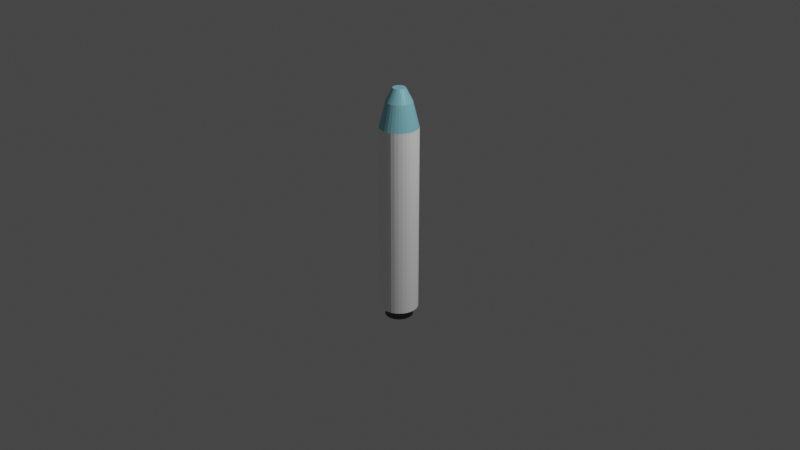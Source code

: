 # Source: rocket.blend  (saved by Blender 3.5.10; exported with 4.5.12 LTS)
import bpy
from mathutils import Matrix  # noqa: F401  (used for matrix-valued properties, if any)

bpy.ops.wm.read_factory_settings(use_empty=True)
scene = bpy.context.scene
scene.name = 'Scene'

# ---- collections
col_collection = bpy.data.collections.new('Collection'); scene.collection.children.link(col_collection)

# ---- materials (node trees are filled in below, after node groups)
mat_steel = bpy.data.materials.new('Steel')
mat_steel.alpha_threshold = 0.0
mat_steel.use_transparent_shadow = False
mat_steel.roughness = 0.5
mat_steel.line_color = (0.0, 0.0, 0.0, 1.0)
mat_engine = bpy.data.materials.new('Engine')
mat_engine.use_transparent_shadow = False
mat_nosecone = bpy.data.materials.new('Nosecone')
mat_nosecone.use_transparent_shadow = False

# ---- material node trees
mat_steel.use_nodes = True; mat_steel.node_tree.nodes.clear()
_N = mat_steel.node_tree.nodes; _L = mat_steel.node_tree.links
n0 = _N.new('ShaderNodeOutputMaterial'); n0.name = 'Material Output'; n0.location = (300, 300)
n1 = _N.new('ShaderNodeBsdfPrincipled'); n1.name = 'Principled BSDF'; n1.location = (10, 300)
n1.distribution = 'GGX'
n1.subsurface_method = 'RANDOM_WALK_SKIN'
n1.inputs[0].default_value = (1.0, 1.0, 1.0, 1.0)
n1.inputs[2].default_value = 0.6892
n1.inputs[3].default_value = 1.45
n1.inputs[27].default_value = (0.0, 0.0, 0.0, 1.0)
n1.inputs[28].default_value = 1.0
_L.new(n1.outputs[0], n0.inputs[0])
n0.is_active_output = True
mat_engine.use_nodes = True; mat_engine.node_tree.nodes.clear()
_N = mat_engine.node_tree.nodes; _L = mat_engine.node_tree.links
n0 = _N.new('ShaderNodeBsdfPrincipled'); n0.name = 'Principled BSDF'; n0.location = (10, 300)
n0.distribution = 'GGX'
n0.subsurface_method = 'RANDOM_WALK_SKIN'
n0.inputs[0].default_value = (0.08747, 0.08747, 0.08747, 1.0)
n0.inputs[1].default_value = 0.5351
n0.inputs[2].default_value = 0.2459
n0.inputs[3].default_value = 1.45
n0.inputs[27].default_value = (0.0, 0.0, 0.0, 1.0)
n0.inputs[28].default_value = 1.0
n1 = _N.new('ShaderNodeOutputMaterial'); n1.name = 'Material Output'; n1.location = (300, 300)
_L.new(n0.outputs[0], n1.inputs[0])
n1.is_active_output = True
mat_nosecone.use_nodes = True; mat_nosecone.node_tree.nodes.clear()
_N = mat_nosecone.node_tree.nodes; _L = mat_nosecone.node_tree.links
n0 = _N.new('ShaderNodeBsdfPrincipled'); n0.name = 'Principled BSDF'; n0.location = (10, 300)
n0.distribution = 'GGX'
n0.subsurface_method = 'RANDOM_WALK_SKIN'
n0.inputs[0].default_value = (0.292, 0.689, 0.8, 1.0)
n0.inputs[1].default_value = 0.1514
n0.inputs[2].default_value = 0.3162
n0.inputs[3].default_value = 1.45
n0.inputs[27].default_value = (0.0, 0.0, 0.0, 1.0)
n0.inputs[28].default_value = 1.0
n1 = _N.new('ShaderNodeOutputMaterial'); n1.name = 'Material Output'; n1.location = (300, 300)
_L.new(n0.outputs[0], n1.inputs[0])
n1.is_active_output = True

# ---- world
world_world = bpy.data.worlds.new('World'); scene.world = world_world
world_world.use_nodes = True; world_world.node_tree.nodes.clear()
_N = world_world.node_tree.nodes; _L = world_world.node_tree.links
n0 = _N.new('ShaderNodeOutputWorld'); n0.name = 'World Output'; n0.location = (300, 300)
n1 = _N.new('ShaderNodeBackground'); n1.name = 'Background'; n1.location = (10, 300)
n1.inputs[0].default_value = (0.05088, 0.05088, 0.05088, 1.0)
_L.new(n1.outputs[0], n0.inputs[0])
n0.is_active_output = True
world_world.color = (0.05088, 0.05088, 0.05088)
world_world.use_sun_shadow = False
world_world.sun_shadow_jitter_overblur = 0.0

# ---- cameras
cam_camera = bpy.data.cameras.new('Camera')
cam_camera.clip_end = 100.0
cam_camera.ortho_scale = 7.314

# ---- lights
light_light = bpy.data.lights.new('Light', 'POINT')
light_light.transmission_factor = 0.0
light_light.energy = 1000.0
light_light.shadow_soft_size = 0.1
light_light.shadow_maximum_resolution = 0.006
light_light.use_absolute_resolution = True

# ---- meshes
me_cylinder = bpy.data.meshes.new('Cylinder')
me_cylinder.from_pydata([(0.0, 1.0, -1.0), (0.0, 1.0, 1.0), (0.1951, 0.9808, -1.0), (0.1951, 0.9808, 1.0), (0.3827, 0.9239, -1.0), (0.3827, 0.9239, 1.0), (0.5556, 0.8315, -1.0), (0.5556, 0.8315, 1.0), (0.7071, 0.7071, -1.0), (0.7071, 0.7071, 1.0), (0.8315, 0.5556, -1.0), (0.8315, 0.5556, 1.0), (0.9239, 0.3827, -1.0), (0.9239, 0.3827, 1.0), (0.9808, 0.1951, -1.0), (0.9808, 0.1951, 1.0), (1.0, 0.0, -1.0), (1.0, 0.0, 1.0), (0.9808, -0.1951, -1.0), (0.9808, -0.1951, 1.0), (0.9239, -0.3827, -1.0), (0.9239, -0.3827, 1.0), (0.8315, -0.5556, -1.0), (0.8315, -0.5556, 1.0), (0.7071, -0.7071, -1.0), (0.7071, -0.7071, 1.0), (0.5556, -0.8315, -1.0), (0.5556, -0.8315, 1.0), (0.3827, -0.9239, -1.0), (0.3827, -0.9239, 1.0), (0.1951, -0.9808, -1.0), (0.1951, -0.9808, 1.0), (0.0, -1.0, -1.0), (0.0, -1.0, 1.0), (-0.1951, -0.9808, -1.0), (-0.1951, -0.9808, 1.0), (-0.3827, -0.9239, -1.0), (-0.3827, -0.9239, 1.0), (-0.5556, -0.8315, -1.0), (-0.5556, -0.8315, 1.0), (-0.7071, -0.7071, -1.0), (-0.7071, -0.7071, 1.0), (-0.8315, -0.5556, -1.0), (-0.8315, -0.5556, 1.0), (-0.9239, -0.3827, -1.0), (-0.9239, -0.3827, 1.0), (-0.9808, -0.1951, -1.0), (-0.9808, -0.1951, 1.0), (-1.0, 0.0, -1.0), (-1.0, 0.0, 1.0), (-0.9808, 0.1951, -1.0), (-0.9808, 0.1951, 1.0), (-0.9239, 0.3827, -1.0), (-0.9239, 0.3827, 1.0), (-0.8315, 0.5556, -1.0), (-0.8315, 0.5556, 1.0), (-0.7071, 0.7071, -1.0), (-0.7071, 0.7071, 1.0), (-0.5556, 0.8315, -1.0), (-0.5556, 0.8315, 1.0), (-0.3827, 0.9239, -1.0), (-0.3827, 0.9239, 1.0), (-0.1951, 0.9808, -1.0), (-0.1951, 0.9808, 1.0)], [], [(0, 1, 3, 2), (2, 3, 5, 4), (4, 5, 7, 6), (6, 7, 9, 8), (8, 9, 11, 10), (10, 11, 13, 12), (12, 13, 15, 14), (14, 15, 17, 16), (16, 17, 19, 18), (18, 19, 21, 20), (20, 21, 23, 22), (22, 23, 25, 24), (24, 25, 27, 26), (26, 27, 29, 28), (28, 29, 31, 30), (30, 31, 33, 32), (32, 33, 35, 34), (34, 35, 37, 36), (36, 37, 39, 38), (38, 39, 41, 40), (40, 41, 43, 42), (42, 43, 45, 44), (44, 45, 47, 46), (46, 47, 49, 48), (48, 49, 51, 50), (50, 51, 53, 52), (52, 53, 55, 54), (54, 55, 57, 56), (56, 57, 59, 58), (58, 59, 61, 60), (3, 1, 63, 61, 59, 57, 55, 53, 51, 49, 47, 45, 43, 41, 39, 37, 35, 33, 31, 29, 27, 25, 23, 21, 19, 17, 15, 13, 11, 9, 7, 5), (60, 61, 63, 62), (62, 63, 1, 0), (0, 2, 4, 6, 8, 10, 12, 14, 16, 18, 20, 22, 24, 26, 28, 30, 32, 34, 36, 38, 40, 42, 44, 46, 48, 50, 52, 54, 56, 58, 60, 62)])
_uv = me_cylinder.uv_layers.new(name='UVMap')
_uv.uv.foreach_set('vector', [1.0, 0.5, 1.0, 1.0, 0.9688, 1.0, 0.9688, 0.5, 0.9688, 0.5, 0.9688, 1.0, 0.9375, 1.0, 0.9375, 0.5, 0.9375, 0.5, 0.9375, 1.0, 0.9062, 1.0, 0.9062, 0.5, 0.9062, 0.5, 0.9062, 1.0, 0.875, 1.0, 0.875, 0.5, 0.875, 0.5, 0.875, 1.0, 0.8438, 1.0, 0.8438, 0.5, 0.8438, 0.5, 0.8438, 1.0, 0.8125, 1.0, 0.8125, 0.5, 0.8125, 0.5, 0.8125, 1.0, 0.7812, 1.0, 0.7812, 0.5, 0.7812, 0.5, 0.7812, 1.0, 0.75, 1.0, 0.75, 0.5, 0.75, 0.5, 0.75, 1.0, 0.7188, 1.0, 0.7188, 0.5, 0.7188, 0.5, 0.7188, 1.0, 0.6875, 1.0, 0.6875, 0.5, 0.6875, 0.5, 0.6875, 1.0, 0.6562, 1.0, 0.6562, 0.5, 0.6562, 0.5, 0.6562, 1.0, 0.625, 1.0, 0.625, 0.5, 0.625, 0.5, 0.625, 1.0, 0.5938, 1.0, 0.5938, 0.5, 0.5938, 0.5, 0.5938, 1.0, 0.5625, 1.0, 0.5625, 0.5, 0.5625, 0.5, 0.5625, 1.0, 0.5312, 1.0, 0.5312, 0.5, 0.5312, 0.5, 0.5312, 1.0, 0.5, 1.0, 0.5, 0.5, 0.5, 0.5, 0.5, 1.0, 0.4688, 1.0, 0.4688, 0.5, 0.4688, 0.5, 0.4688, 1.0, 0.4375, 1.0, 0.4375, 0.5, 0.4375, 0.5, 0.4375, 1.0, 0.4062, 1.0, 0.4062, 0.5, 0.4062, 0.5, 0.4062, 1.0, 0.375, 1.0, 0.375, 0.5, 0.375, 0.5, 0.375, 1.0, 0.3438, 1.0, 0.3438, 0.5, 0.3438, 0.5, 0.3438, 1.0, 0.3125, 1.0, 0.3125, 0.5, 0.3125, 0.5, 0.3125, 1.0, 0.2812, 1.0, 0.2812, 0.5, 0.2812, 0.5, 0.2812, 1.0, 0.25, 1.0, 0.25, 0.5, 0.25, 0.5, 0.25, 1.0, 0.2188, 1.0, 0.2188, 0.5, 0.2188, 0.5, 0.2188, 1.0, 0.1875, 1.0, 0.1875, 0.5, 0.1875, 0.5, 0.1875, 1.0, 0.1562, 1.0, 0.1562, 0.5, 0.1562, 0.5, 0.1562, 1.0, 0.125, 1.0, 0.125, 0.5, 0.125, 0.5, 0.125, 1.0, 0.09375, 1.0, 0.09375, 0.5, 0.09375, 0.5, 0.09375, 1.0, 0.0625, 1.0, 0.0625, 0.5, 0.2968, 0.4854, 0.25, 0.49, 0.2032, 0.4854, 0.1582, 0.4717, 0.1167, 0.4496, 0.08029, 0.4197, 0.05045, 0.3833, 0.02827, 0.3418, 0.01461, 0.2968, 0.01, 0.25, 0.01461, 0.2032, 0.02827, 0.1582, 0.05045, 0.1167, 0.08029, 0.08029, 0.1167, 0.05045, 0.1582, 0.02827, 0.2032, 0.01461, 0.25, 0.01, 0.2968, 0.01461, 0.3418, 0.02827, 0.3833, 0.05045, 0.4197, 0.08029, 0.4496, 0.1167, 0.4717, 0.1582, 0.4854, 0.2032, 0.49, 0.25, 0.4854, 0.2968, 0.4717, 0.3418, 0.4496, 0.3833, 0.4197, 0.4197, 0.3833, 0.4496, 0.3418, 0.4717, 0.0625, 0.5, 0.0625, 1.0, 0.03125, 1.0, 0.03125, 0.5, 0.03125, 0.5, 0.03125, 1.0, 0.0, 1.0, 0.0, 0.5, 0.75, 0.49, 0.7968, 0.4854, 0.8418, 0.4717, 0.8833, 0.4496, 0.9197, 0.4197, 0.9496, 0.3833, 0.9717, 0.3418, 0.9854, 0.2968, 0.99, 0.25, 0.9854, 0.2032, 0.9717, 0.1582, 0.9496, 0.1167, 0.9197, 0.08029, 0.8833, 0.05045, 0.8418, 0.02827, 0.7968, 0.01461, 0.75, 0.01, 0.7032, 0.01461, 0.6582, 0.02827, 0.6167, 0.05045, 0.5803, 0.08029, 0.5504, 0.1167, 0.5283, 0.1582, 0.5146, 0.2032, 0.51, 0.25, 0.5146, 0.2968, 0.5283, 0.3418, 0.5504, 0.3833, 0.5803, 0.4197, 0.6167, 0.4496, 0.6582, 0.4717, 0.7032, 0.4854])
me_cylinder.materials.append(mat_steel)
me_cylinder.update()
me_cone = bpy.data.meshes.new('Cone')
me_cone.from_pydata([(0.0, 1.0, -1.0), (0.1951, 0.9808, -1.0), (0.3827, 0.9239, -1.0), (0.5556, 0.8315, -1.0), (0.7071, 0.7071, -1.0), (0.8315, 0.5556, -1.0), (0.9239, 0.3827, -1.0), (0.9808, 0.1951, -1.0), (1.0, 0.0, -1.0), (0.9808, -0.1951, -1.0), (0.9239, -0.3827, -1.0), (0.8315, -0.5556, -1.0), (0.7071, -0.7071, -1.0), (0.5556, -0.8315, -1.0), (0.3827, -0.9239, -1.0), (0.1951, -0.9808, -1.0), (0.0, -1.0, -1.0), (-0.1951, -0.9808, -1.0), (-0.3827, -0.9239, -1.0), (-0.5556, -0.8315, -1.0), (-0.7071, -0.7071, -1.0), (-0.8315, -0.5556, -1.0), (-0.9239, -0.3827, -1.0), (-0.9808, -0.1951, -1.0), (-1.0, 0.0, -1.0), (-0.9808, 0.1951, -1.0), (-0.9239, 0.3827, -1.0), (-0.8315, 0.5556, -1.0), (-0.7071, 0.7071, -1.0), (-0.5556, 0.8315, -1.0), (-0.3827, 0.9239, -1.0), (-0.1951, 0.9808, -1.0), (0.0, 0.0, 1.0)], [], [(0, 32, 1), (1, 32, 2), (2, 32, 3), (3, 32, 4), (4, 32, 5), (5, 32, 6), (6, 32, 7), (7, 32, 8), (8, 32, 9), (9, 32, 10), (10, 32, 11), (11, 32, 12), (12, 32, 13), (13, 32, 14), (14, 32, 15), (15, 32, 16), (16, 32, 17), (17, 32, 18), (18, 32, 19), (19, 32, 20), (20, 32, 21), (21, 32, 22), (22, 32, 23), (23, 32, 24), (24, 32, 25), (25, 32, 26), (26, 32, 27), (27, 32, 28), (28, 32, 29), (29, 32, 30), (30, 32, 31), (31, 32, 0)])
_uv = me_cone.uv_layers.new(name='UVMap')
_uv.uv.foreach_set('vector', [0.25, 0.49, 0.25, 0.25, 0.2968, 0.4854, 0.2968, 0.4854, 0.25, 0.25, 0.3418, 0.4717, 0.3418, 0.4717, 0.25, 0.25, 0.3833, 0.4496, 0.3833, 0.4496, 0.25, 0.25, 0.4197, 0.4197, 0.4197, 0.4197, 0.25, 0.25, 0.4496, 0.3833, 0.4496, 0.3833, 0.25, 0.25, 0.4717, 0.3418, 0.4717, 0.3418, 0.25, 0.25, 0.4854, 0.2968, 0.4854, 0.2968, 0.25, 0.25, 0.49, 0.25, 0.49, 0.25, 0.25, 0.25, 0.4854, 0.2032, 0.4854, 0.2032, 0.25, 0.25, 0.4717, 0.1582, 0.4717, 0.1582, 0.25, 0.25, 0.4496, 0.1167, 0.4496, 0.1167, 0.25, 0.25, 0.4197, 0.08029, 0.4197, 0.08029, 0.25, 0.25, 0.3833, 0.05045, 0.3833, 0.05045, 0.25, 0.25, 0.3418, 0.02827, 0.3418, 0.02827, 0.25, 0.25, 0.2968, 0.01461, 0.2968, 0.01461, 0.25, 0.25, 0.25, 0.01, 0.25, 0.01, 0.25, 0.25, 0.2032, 0.01461, 0.2032, 0.01461, 0.25, 0.25, 0.1582, 0.02827, 0.1582, 0.02827, 0.25, 0.25, 0.1167, 0.05045, 0.1167, 0.05045, 0.25, 0.25, 0.08029, 0.08029, 0.08029, 0.08029, 0.25, 0.25, 0.05045, 0.1167, 0.05045, 0.1167, 0.25, 0.25, 0.02827, 0.1582, 0.02827, 0.1582, 0.25, 0.25, 0.01461, 0.2032, 0.01461, 0.2032, 0.25, 0.25, 0.01, 0.25, 0.01, 0.25, 0.25, 0.25, 0.01461, 0.2968, 0.01461, 0.2968, 0.25, 0.25, 0.02827, 0.3418, 0.02827, 0.3418, 0.25, 0.25, 0.05045, 0.3833, 0.05045, 0.3833, 0.25, 0.25, 0.08029, 0.4197, 0.08029, 0.4197, 0.25, 0.25, 0.1167, 0.4496, 0.1167, 0.4496, 0.25, 0.25, 0.1582, 0.4717, 0.1582, 0.4717, 0.25, 0.25, 0.2032, 0.4854, 0.2032, 0.4854, 0.25, 0.25, 0.25, 0.49])
me_cone.materials.append(mat_engine)
me_cone.update()
me_cylinder_001 = bpy.data.meshes.new('Cylinder.001')
me_cylinder_001.from_pydata([(0.0, 1.0, -1.0), (8.481e-09, 0.3318, 1.0), (0.1951, 0.9808, -1.0), (0.06473, 0.3254, 1.0), (0.3827, 0.9239, -1.0), (0.127, 0.3065, 1.0), (0.5556, 0.8315, -1.0), (0.1843, 0.2759, 1.0), (0.7071, 0.7071, -1.0), (0.2346, 0.2346, 1.0), (0.8315, 0.5556, -1.0), (0.2759, 0.1843, 1.0), (0.9239, 0.3827, -1.0), (0.3065, 0.127, 1.0), (0.9808, 0.1951, -1.0), (0.3254, 0.06473, 1.0), (1.0, 0.0, -1.0), (0.3318, -1.645e-09, 1.0), (0.9808, -0.1951, -1.0), (0.3254, -0.06473, 1.0), (0.9239, -0.3827, -1.0), (0.3065, -0.127, 1.0), (0.8315, -0.5556, -1.0), (0.2759, -0.1843, 1.0), (0.7071, -0.7071, -1.0), (0.2346, -0.2346, 1.0), (0.5556, -0.8315, -1.0), (0.1843, -0.2759, 1.0), (0.3827, -0.9239, -1.0), (0.127, -0.3065, 1.0), (0.1951, -0.9808, -1.0), (0.06473, -0.3254, 1.0), (0.0, -1.0, -1.0), (8.481e-09, -0.3318, 1.0), (-0.1951, -0.9808, -1.0), (-0.06473, -0.3254, 1.0), (-0.3827, -0.9239, -1.0), (-0.127, -0.3065, 1.0), (-0.5556, -0.8315, -1.0), (-0.1843, -0.2759, 1.0), (-0.7071, -0.7071, -1.0), (-0.2346, -0.2346, 1.0), (-0.8315, -0.5556, -1.0), (-0.2759, -0.1843, 1.0), (-0.9239, -0.3827, -1.0), (-0.3065, -0.127, 1.0), (-0.9808, -0.1951, -1.0), (-0.3254, -0.06473, 1.0), (-1.0, 0.0, -1.0), (-0.3318, -1.645e-09, 1.0), (-0.9808, 0.1951, -1.0), (-0.3254, 0.06473, 1.0), (-0.9239, 0.3827, -1.0), (-0.3065, 0.127, 1.0), (-0.8315, 0.5556, -1.0), (-0.2759, 0.1843, 1.0), (-0.7071, 0.7071, -1.0), (-0.2346, 0.2346, 1.0), (-0.5556, 0.8315, -1.0), (-0.1843, 0.2759, 1.0), (-0.3827, 0.9239, -1.0), (-0.127, 0.3065, 1.0), (-0.1951, 0.9808, -1.0), (-0.06473, 0.3254, 1.0), (1.229e-08, 0.68, 0.3145), (0.1327, 0.6669, 0.3145), (0.2602, 0.6282, 0.3145), (0.3778, 0.5654, 0.3145), (0.4808, 0.4808, 0.3145), (0.5654, 0.3778, 0.3145), (0.6282, 0.2602, 0.3145), (0.6669, 0.1327, 0.3145), (0.68, -3.737e-09, 0.3145), (0.6669, -0.1327, 0.3145), (0.6282, -0.2602, 0.3145), (0.5654, -0.3778, 0.3145), (0.4808, -0.4808, 0.3145), (0.3778, -0.5654, 0.3145), (0.2602, -0.6282, 0.3145), (0.1327, -0.6669, 0.3145), (1.229e-08, -0.68, 0.3145), (-0.1327, -0.6669, 0.3145), (-0.2602, -0.6282, 0.3145), (-0.3778, -0.5654, 0.3145), (-0.4808, -0.4808, 0.3145), (-0.5654, -0.3778, 0.3145), (-0.6282, -0.2602, 0.3145), (-0.6669, -0.1327, 0.3145), (-0.68, -3.737e-09, 0.3145), (-0.6669, 0.1327, 0.3145), (-0.6282, 0.2602, 0.3145), (-0.5654, 0.3778, 0.3145), (-0.4808, 0.4808, 0.3145), (-0.3778, 0.5654, 0.3145), (-0.2602, 0.6282, 0.3145), (-0.1327, 0.6669, 0.3145)], [], [(64, 1, 3, 65), (65, 3, 5, 66), (66, 5, 7, 67), (67, 7, 9, 68), (68, 9, 11, 69), (69, 11, 13, 70), (70, 13, 15, 71), (71, 15, 17, 72), (72, 17, 19, 73), (73, 19, 21, 74), (74, 21, 23, 75), (75, 23, 25, 76), (76, 25, 27, 77), (77, 27, 29, 78), (78, 29, 31, 79), (79, 31, 33, 80), (80, 33, 35, 81), (81, 35, 37, 82), (82, 37, 39, 83), (83, 39, 41, 84), (84, 41, 43, 85), (85, 43, 45, 86), (86, 45, 47, 87), (87, 47, 49, 88), (88, 49, 51, 89), (89, 51, 53, 90), (90, 53, 55, 91), (91, 55, 57, 92), (92, 57, 59, 93), (93, 59, 61, 94), (3, 1, 63, 61, 59, 57, 55, 53, 51, 49, 47, 45, 43, 41, 39, 37, 35, 33, 31, 29, 27, 25, 23, 21, 19, 17, 15, 13, 11, 9, 7, 5), (94, 61, 63, 95), (95, 63, 1, 64), (0, 2, 4, 6, 8, 10, 12, 14, 16, 18, 20, 22, 24, 26, 28, 30, 32, 34, 36, 38, 40, 42, 44, 46, 48, 50, 52, 54, 56, 58, 60, 62), (62, 95, 64, 0), (60, 94, 95, 62), (58, 93, 94, 60), (56, 92, 93, 58), (54, 91, 92, 56), (52, 90, 91, 54), (50, 89, 90, 52), (48, 88, 89, 50), (46, 87, 88, 48), (44, 86, 87, 46), (42, 85, 86, 44), (40, 84, 85, 42), (38, 83, 84, 40), (36, 82, 83, 38), (34, 81, 82, 36), (32, 80, 81, 34), (30, 79, 80, 32), (28, 78, 79, 30), (26, 77, 78, 28), (24, 76, 77, 26), (22, 75, 76, 24), (20, 74, 75, 22), (18, 73, 74, 20), (16, 72, 73, 18), (14, 71, 72, 16), (12, 70, 71, 14), (10, 69, 70, 12), (8, 68, 69, 10), (6, 67, 68, 8), (4, 66, 67, 6), (2, 65, 66, 4), (0, 64, 65, 2)])
_uv = me_cylinder_001.uv_layers.new(name='UVMap')
_uv.uv.foreach_set('vector', [1.0, 0.8782, 1.0, 1.0, 0.9688, 1.0, 0.9687, 0.8782, 0.9687, 0.8782, 0.9688, 1.0, 0.9375, 1.0, 0.9375, 0.8782, 0.9375, 0.8782, 0.9375, 1.0, 0.9062, 1.0, 0.9062, 0.8782, 0.9062, 0.8782, 0.9062, 1.0, 0.875, 1.0, 0.875, 0.8782, 0.875, 0.8782, 0.875, 1.0, 0.8438, 1.0, 0.8438, 0.8782, 0.8438, 0.8782, 0.8438, 1.0, 0.8125, 1.0, 0.8125, 0.8782, 0.8125, 0.8782, 0.8125, 1.0, 0.7812, 1.0, 0.7812, 0.8782, 0.7812, 0.8782, 0.7812, 1.0, 0.75, 1.0, 0.75, 0.8782, 0.75, 0.8782, 0.75, 1.0, 0.7188, 1.0, 0.7188, 0.8782, 0.7188, 0.8782, 0.7188, 1.0, 0.6875, 1.0, 0.6875, 0.8782, 0.6875, 0.8782, 0.6875, 1.0, 0.6562, 1.0, 0.6562, 0.8782, 0.6562, 0.8782, 0.6562, 1.0, 0.625, 1.0, 0.625, 0.8782, 0.625, 0.8782, 0.625, 1.0, 0.5938, 1.0, 0.5938, 0.8782, 0.5938, 0.8782, 0.5938, 1.0, 0.5625, 1.0, 0.5625, 0.8782, 0.5625, 0.8782, 0.5625, 1.0, 0.5312, 1.0, 0.5312, 0.8782, 0.5312, 0.8782, 0.5312, 1.0, 0.5, 1.0, 0.5, 0.8782, 0.5, 0.8782, 0.5, 1.0, 0.4688, 1.0, 0.4688, 0.8782, 0.4688, 0.8782, 0.4688, 1.0, 0.4375, 1.0, 0.4375, 0.8782, 0.4375, 0.8782, 0.4375, 1.0, 0.4062, 1.0, 0.4062, 0.8782, 0.4062, 0.8782, 0.4062, 1.0, 0.375, 1.0, 0.375, 0.8782, 0.375, 0.8782, 0.375, 1.0, 0.3438, 1.0, 0.3438, 0.8782, 0.3438, 0.8782, 0.3438, 1.0, 0.3125, 1.0, 0.3125, 0.8782, 0.3125, 0.8782, 0.3125, 1.0, 0.2812, 1.0, 0.2812, 0.8782, 0.2812, 0.8782, 0.2812, 1.0, 0.25, 1.0, 0.25, 0.8782, 0.25, 0.8782, 0.25, 1.0, 0.2188, 1.0, 0.2188, 0.8782, 0.2188, 0.8782, 0.2188, 1.0, 0.1875, 1.0, 0.1875, 0.8782, 0.1875, 0.8782, 0.1875, 1.0, 0.1562, 1.0, 0.1562, 0.8782, 0.1562, 0.8782, 0.1562, 1.0, 0.125, 1.0, 0.125, 0.8782, 0.125, 0.8782, 0.125, 1.0, 0.09375, 1.0, 0.09375, 0.8782, 0.09375, 0.8782, 0.09375, 1.0, 0.0625, 1.0, 0.0625, 0.8782, 0.2968, 0.4854, 0.25, 0.49, 0.2032, 0.4854, 0.1582, 0.4717, 0.1167, 0.4496, 0.08029, 0.4197, 0.05045, 0.3833, 0.02827, 0.3418, 0.01461, 0.2968, 0.01, 0.25, 0.01461, 0.2032, 0.02827, 0.1582, 0.05045, 0.1167, 0.08029, 0.08029, 0.1167, 0.05045, 0.1582, 0.02827, 0.2032, 0.01461, 0.25, 0.01, 0.2968, 0.01461, 0.3418, 0.02827, 0.3833, 0.05045, 0.4197, 0.08029, 0.4496, 0.1167, 0.4717, 0.1582, 0.4854, 0.2032, 0.49, 0.25, 0.4854, 0.2968, 0.4717, 0.3418, 0.4496, 0.3833, 0.4197, 0.4197, 0.3833, 0.4496, 0.3418, 0.4717, 0.0625, 0.8782, 0.0625, 1.0, 0.03125, 1.0, 0.03125, 0.8782, 0.03125, 0.8782, 0.03125, 1.0, 0.0, 1.0, 0.0, 0.8782, 0.75, 0.49, 0.7968, 0.4854, 0.8418, 0.4717, 0.8833, 0.4496, 0.9197, 0.4197, 0.9496, 0.3833, 0.9717, 0.3418, 0.9854, 0.2968, 0.99, 0.25, 0.9854, 0.2032, 0.9717, 0.1582, 0.9496, 0.1167, 0.9197, 0.08029, 0.8833, 0.05045, 0.8418, 0.02827, 0.7968, 0.01461, 0.75, 0.01, 0.7032, 0.01461, 0.6582, 0.02827, 0.6167, 0.05045, 0.5803, 0.08029, 0.5504, 0.1167, 0.5283, 0.1582, 0.5146, 0.2032, 0.51, 0.25, 0.5146, 0.2968, 0.5283, 0.3418, 0.5504, 0.3833, 0.5803, 0.4197, 0.6167, 0.4496, 0.6582, 0.4717, 0.7032, 0.4854, 0.03125, 0.5, 0.03125, 0.8782, 0.0, 0.8782, 0.0, 0.5, 0.0625, 0.5, 0.0625, 0.8782, 0.03125, 0.8782, 0.03125, 0.5, 0.09375, 0.5, 0.09375, 0.8782, 0.0625, 0.8782, 0.0625, 0.5, 0.125, 0.5, 0.125, 0.8782, 0.09375, 0.8782, 0.09375, 0.5, 0.1562, 0.5, 0.1562, 0.8782, 0.125, 0.8782, 0.125, 0.5, 0.1875, 0.5, 0.1875, 0.8782, 0.1562, 0.8782, 0.1562, 0.5, 0.2188, 0.5, 0.2188, 0.8782, 0.1875, 0.8782, 0.1875, 0.5, 0.25, 0.5, 0.25, 0.8782, 0.2188, 0.8782, 0.2188, 0.5, 0.2812, 0.5, 0.2812, 0.8782, 0.25, 0.8782, 0.25, 0.5, 0.3125, 0.5, 0.3125, 0.8782, 0.2812, 0.8782, 0.2812, 0.5, 0.3438, 0.5, 0.3438, 0.8782, 0.3125, 0.8782, 0.3125, 0.5, 0.375, 0.5, 0.375, 0.8782, 0.3438, 0.8782, 0.3438, 0.5, 0.4062, 0.5, 0.4062, 0.8782, 0.375, 0.8782, 0.375, 0.5, 0.4375, 0.5, 0.4375, 0.8782, 0.4062, 0.8782, 0.4062, 0.5, 0.4688, 0.5, 0.4688, 0.8782, 0.4375, 0.8782, 0.4375, 0.5, 0.5, 0.5, 0.5, 0.8782, 0.4688, 0.8782, 0.4688, 0.5, 0.5312, 0.5, 0.5312, 0.8782, 0.5, 0.8782, 0.5, 0.5, 0.5625, 0.5, 0.5625, 0.8782, 0.5312, 0.8782, 0.5312, 0.5, 0.5938, 0.5, 0.5938, 0.8782, 0.5625, 0.8782, 0.5625, 0.5, 0.625, 0.5, 0.625, 0.8782, 0.5938, 0.8782, 0.5938, 0.5, 0.6562, 0.5, 0.6562, 0.8782, 0.625, 0.8782, 0.625, 0.5, 0.6875, 0.5, 0.6875, 0.8782, 0.6562, 0.8782, 0.6562, 0.5, 0.7188, 0.5, 0.7188, 0.8782, 0.6875, 0.8782, 0.6875, 0.5, 0.75, 0.5, 0.75, 0.8782, 0.7188, 0.8782, 0.7188, 0.5, 0.7812, 0.5, 0.7812, 0.8782, 0.75, 0.8782, 0.75, 0.5, 0.8125, 0.5, 0.8125, 0.8782, 0.7812, 0.8782, 0.7812, 0.5, 0.8438, 0.5, 0.8438, 0.8782, 0.8125, 0.8782, 0.8125, 0.5, 0.875, 0.5, 0.875, 0.8782, 0.8438, 0.8782, 0.8438, 0.5, 0.9062, 0.5, 0.9062, 0.8782, 0.875, 0.8782, 0.875, 0.5, 0.9375, 0.5, 0.9375, 0.8782, 0.9062, 0.8782, 0.9062, 0.5, 0.9688, 0.5, 0.9687, 0.8782, 0.9375, 0.8782, 0.9375, 0.5, 1.0, 0.5, 1.0, 0.8782, 0.9687, 0.8782, 0.9688, 0.5])
me_cylinder_001.materials.append(mat_nosecone)
me_cylinder_001.update()

# ---- objects
ob_light = bpy.data.objects.new('Light', light_light)
ob_camera = bpy.data.objects.new('Camera', cam_camera)
ob_cylinder = bpy.data.objects.new('Cylinder', me_cylinder)
ob_cone = bpy.data.objects.new('Cone', me_cone)
ob_cylinder_001 = bpy.data.objects.new('Cylinder.001', me_cylinder_001)

# ---- transforms, parenting, visibility, modifiers, constraints
ob_light.location = (4.076, 1.005, 5.904)
ob_light.rotation_euler = (0.6503, 0.05522, 1.866)
ob_light.lock_rotations_4d = False
ob_light.empty_display_type = 'ARROWS'
ob_light.color = (0.0, 0.0, 0.0, 0.0)
ob_light.lineart.crease_threshold = 0.0
ob_camera.location = (7.359, -6.926, 4.958)
ob_camera.rotation_euler = (1.109, 0.0, 0.8149)
ob_camera.lock_rotations_4d = False
ob_camera.empty_display_type = 'ARROWS'
ob_camera.color = (0.0, 0.0, 0.0, 0.0)
ob_camera.display_type = 'WIRE'
ob_camera.lineart.crease_threshold = 0.0
ob_cylinder.location = (0.0, 0.0, 0.0)
ob_cylinder.scale = (0.2, 0.2, 1.0)
ob_cone.location = (0.0, 0.0, -0.9)
ob_cone.scale = (0.15, 0.15, 0.2)
ob_cylinder_001.location = (0.0, 0.0, 1.2)
ob_cylinder_001.scale = (0.2, 0.2, 0.2)

# ---- collection membership
col_collection.objects.link(ob_light)
col_collection.objects.link(ob_camera)
col_collection.objects.link(ob_cylinder)
col_collection.objects.link(ob_cone)
col_collection.objects.link(ob_cylinder_001)

# ---- scene / render settings (as saved in the file)
scene.camera = ob_camera
scene.frame_start = 1; scene.frame_end = 250; scene.frame_set(1)
scene.render.engine = 'BLENDER_EEVEE_NEXT'
scene.cycles.sampling_pattern = 'TABULATED_SOBOL'
scene.view_settings.view_transform = 'Filmic'
bpy.context.view_layer.update()
